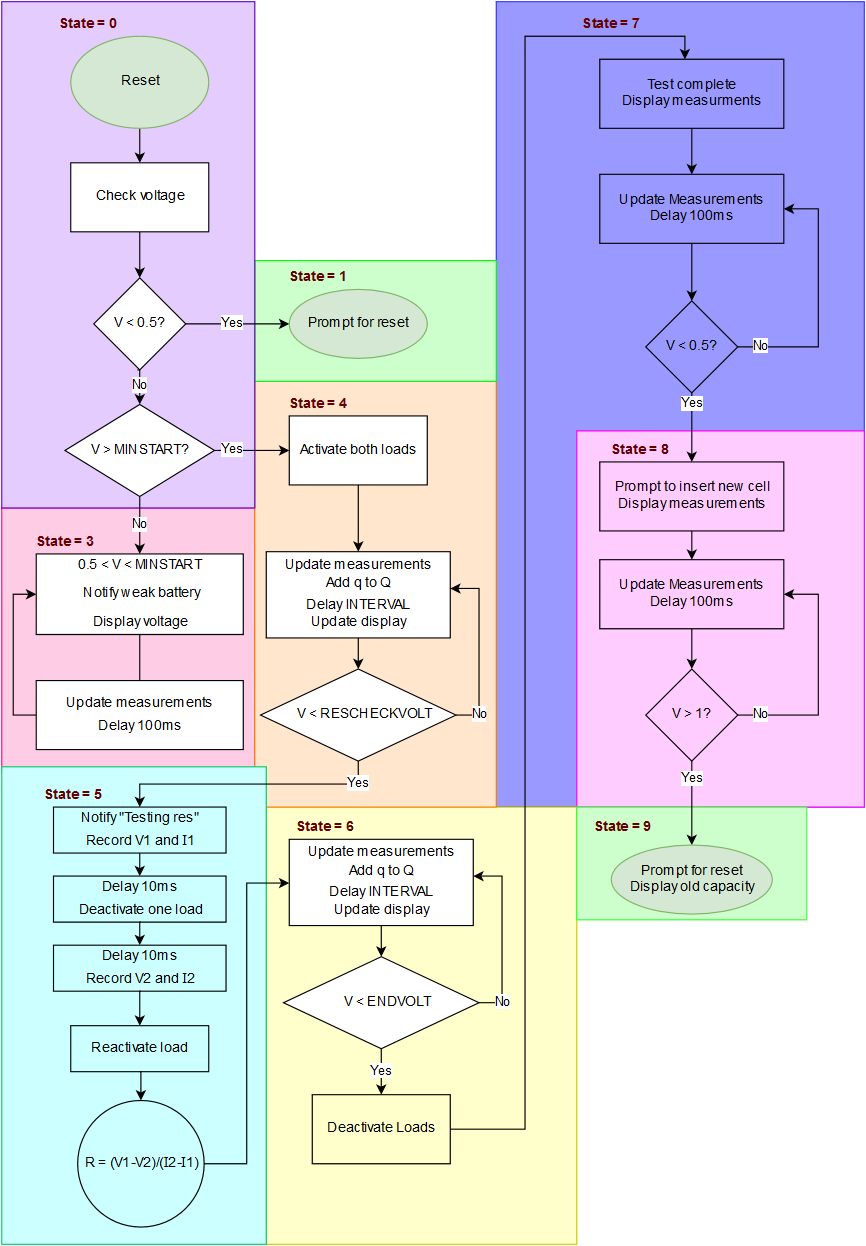

The diagram above was exported from draw.io. Its source (the exported page's mxGraphModel, read from the mxfile embedded in the PNG):
<mxGraphModel dx="1190" dy="736" grid="1" gridSize="10" guides="1" tooltips="1" connect="1" arrows="1" fold="1" page="1" pageScale="1" pageWidth="850" pageHeight="1100" background="#ffffff" math="0" shadow="0">
  <root>
    <mxCell id="0" />
    <mxCell id="1" parent="0" />
    <mxCell id="143" value="" style="whiteSpace=wrap;html=1;strokeColor=#3333FF;fillColor=#9999FF;fontColor=#000000;" vertex="1" parent="1">
      <mxGeometry x="470" y="10" width="320" height="700" as="geometry" />
    </mxCell>
    <mxCell id="144" value="" style="whiteSpace=wrap;html=1;strokeColor=#FF00FF;fillColor=#FFCCFF;fontColor=#000000;" vertex="1" parent="1">
      <mxGeometry x="540" y="383" width="250" height="327" as="geometry" />
    </mxCell>
    <mxCell id="142" value="" style="whiteSpace=wrap;html=1;strokeColor=#CCCC00;fillColor=#FFFFCC;fontColor=#000000;" vertex="1" parent="1">
      <mxGeometry x="270" y="710" width="270" height="380" as="geometry" />
    </mxCell>
    <mxCell id="140" value="" style="whiteSpace=wrap;html=1;strokeColor=#FF0080;fillColor=#FFCCE6;fontColor=#000000;" vertex="1" parent="1">
      <mxGeometry x="40" y="450" width="220" height="230" as="geometry" />
    </mxCell>
    <mxCell id="139" value="" style="whiteSpace=wrap;html=1;strokeColor=#FF8000;fillColor=#FFE6CC;fontColor=#000000;" vertex="1" parent="1">
      <mxGeometry x="260" y="340" width="210" height="370" as="geometry" />
    </mxCell>
    <mxCell id="141" value="" style="whiteSpace=wrap;html=1;strokeColor=#00CC66;fillColor=#CCFFFF;fontColor=#000000;" vertex="1" parent="1">
      <mxGeometry x="40" y="675" width="230" height="415" as="geometry" />
    </mxCell>
    <mxCell id="138" value="" style="whiteSpace=wrap;html=1;strokeColor=#00FF00;fillColor=#CCFFCC;fontColor=#000000;" vertex="1" parent="1">
      <mxGeometry x="260" y="235" width="210" height="105" as="geometry" />
    </mxCell>
    <mxCell id="21" value="" style="ellipse;whiteSpace=wrap;html=1;fontFamily=Helvetica;fontSize=12;fontColor=#000000;align=center;strokeColor=#82b366;fillColor=#d5e8d4;" vertex="1" parent="1">
      <mxGeometry x="290" y="260" width="120" height="60" as="geometry" />
    </mxCell>
    <mxCell id="137" value="" style="whiteSpace=wrap;html=1;strokeColor=#6600CC;fillColor=#E5CCFF;fontColor=#000000;" vertex="1" parent="1">
      <mxGeometry x="40" y="10" width="220" height="440" as="geometry" />
    </mxCell>
    <mxCell id="135" value="" style="whiteSpace=wrap;html=1;strokeColor=#33FF33;fillColor=#CCFFCC;fontColor=#000000;" vertex="1" parent="1">
      <mxGeometry x="540" y="710" width="200" height="98" as="geometry" />
    </mxCell>
    <mxCell id="106" style="edgeStyle=orthogonalEdgeStyle;rounded=0;html=1;exitX=1;exitY=0.5;entryX=0;entryY=0.5;jettySize=auto;orthogonalLoop=1;fontColor=#000000;" edge="1" parent="1" source="88" target="96">
      <mxGeometry relative="1" as="geometry" />
    </mxCell>
    <mxCell id="88" value="" style="ellipse;whiteSpace=wrap;html=1;strokeColor=#000000;fillColor=none;fontColor=#000000;" vertex="1" parent="1">
      <mxGeometry x="106" y="965" width="110" height="110" as="geometry" />
    </mxCell>
    <mxCell id="32" style="edgeStyle=orthogonalEdgeStyle;rounded=0;html=1;exitX=0.5;exitY=1;entryX=0.5;entryY=0;jettySize=auto;orthogonalLoop=1;" edge="1" parent="1" source="16" target="31">
      <mxGeometry relative="1" as="geometry" />
    </mxCell>
    <mxCell id="16" value="Reset" style="ellipse;whiteSpace=wrap;html=1;fillColor=#d5e8d4;strokeColor=#82b366;" vertex="1" parent="1">
      <mxGeometry x="100" y="40" width="120" height="80" as="geometry" />
    </mxCell>
    <mxCell id="34" value="Yes" style="edgeStyle=orthogonalEdgeStyle;rounded=0;html=1;exitX=1;exitY=0.5;entryX=0;entryY=0.5;jettySize=auto;orthogonalLoop=1;" edge="1" parent="1" source="18" target="21">
      <mxGeometry x="-0.1111" relative="1" as="geometry">
        <mxPoint as="offset" />
      </mxGeometry>
    </mxCell>
    <mxCell id="18" value="V &amp;lt; 0.5?&lt;br&gt;" style="rhombus;whiteSpace=wrap;html=1;" vertex="1" parent="1">
      <mxGeometry x="120" y="250" width="80" height="80" as="geometry" />
    </mxCell>
    <mxCell id="55" style="edgeStyle=orthogonalEdgeStyle;rounded=0;html=1;exitX=0.5;exitY=1;entryX=0.5;entryY=0;jettySize=auto;orthogonalLoop=1;" edge="1" parent="1" source="22" target="54">
      <mxGeometry relative="1" as="geometry" />
    </mxCell>
    <mxCell id="22" value="" style="whiteSpace=wrap;html=1;" vertex="1" parent="1">
      <mxGeometry x="290" y="370" width="120" height="60" as="geometry" />
    </mxCell>
    <mxCell id="25" value="State = 1&lt;br&gt;" style="text;html=1;strokeColor=none;fillColor=none;align=center;verticalAlign=middle;whiteSpace=wrap;fontColor=#660000;fontStyle=1" vertex="1" parent="1">
      <mxGeometry x="280" y="240" width="70" height="20" as="geometry" />
    </mxCell>
    <mxCell id="37" value="No" style="edgeStyle=orthogonalEdgeStyle;rounded=0;html=1;exitX=0.75;exitY=0;entryX=0.5;entryY=0;jettySize=auto;orthogonalLoop=1;" edge="1" parent="1" target="35">
      <mxGeometry relative="1" as="geometry">
        <mxPoint x="158" y="330" as="sourcePoint" />
      </mxGeometry>
    </mxCell>
    <mxCell id="27" value="Prompt for reset&lt;br&gt;" style="text;html=1;strokeColor=none;fillColor=none;align=center;verticalAlign=middle;whiteSpace=wrap;" vertex="1" parent="1">
      <mxGeometry x="300" y="280" width="100" height="20" as="geometry" />
    </mxCell>
    <mxCell id="33" style="edgeStyle=orthogonalEdgeStyle;rounded=0;html=1;exitX=0.5;exitY=1;entryX=0.5;entryY=0;jettySize=auto;orthogonalLoop=1;" edge="1" parent="1" source="31" target="18">
      <mxGeometry relative="1" as="geometry" />
    </mxCell>
    <mxCell id="31" value="Check voltage&lt;br&gt;" style="whiteSpace=wrap;html=1;" vertex="1" parent="1">
      <mxGeometry x="100" y="150" width="120" height="60" as="geometry" />
    </mxCell>
    <mxCell id="38" value="Yes" style="edgeStyle=orthogonalEdgeStyle;rounded=0;html=1;exitX=1;exitY=0.5;entryX=0;entryY=0.5;jettySize=auto;orthogonalLoop=1;" edge="1" parent="1" source="35" target="22">
      <mxGeometry x="-0.5385" relative="1" as="geometry">
        <mxPoint as="offset" />
      </mxGeometry>
    </mxCell>
    <mxCell id="42" value="No" style="edgeStyle=orthogonalEdgeStyle;rounded=0;html=1;exitX=0.5;exitY=1;entryX=0.5;entryY=0;jettySize=auto;orthogonalLoop=1;" edge="1" parent="1" source="35" target="41">
      <mxGeometry relative="1" as="geometry" />
    </mxCell>
    <mxCell id="35" value="V &amp;gt; MINSTART?&lt;br&gt;" style="rhombus;whiteSpace=wrap;html=1;" vertex="1" parent="1">
      <mxGeometry x="95" y="360" width="130" height="80" as="geometry" />
    </mxCell>
    <mxCell id="40" value="State = 4&lt;br&gt;" style="text;html=1;strokeColor=none;fillColor=none;align=center;verticalAlign=middle;whiteSpace=wrap;fontColor=#660000;fontStyle=1" vertex="1" parent="1">
      <mxGeometry x="280" y="350" width="70" height="20" as="geometry" />
    </mxCell>
    <mxCell id="41" value="" style="whiteSpace=wrap;html=1;" vertex="1" parent="1">
      <mxGeometry x="70" y="490" width="180" height="70" as="geometry" />
    </mxCell>
    <mxCell id="44" value="0.5 &amp;lt; V &amp;lt; MINSTART&lt;br&gt;" style="text;html=1;strokeColor=none;fillColor=none;align=center;verticalAlign=middle;whiteSpace=wrap;" vertex="1" parent="1">
      <mxGeometry x="90" y="490" width="140" height="20" as="geometry" />
    </mxCell>
    <mxCell id="45" value="Notify weak battery&lt;br&gt;" style="text;html=1;strokeColor=none;fillColor=none;align=center;verticalAlign=middle;whiteSpace=wrap;" vertex="1" parent="1">
      <mxGeometry x="101" y="515" width="120" height="20" as="geometry" />
    </mxCell>
    <mxCell id="51" style="edgeStyle=orthogonalEdgeStyle;rounded=0;html=1;exitX=0.5;exitY=1;entryX=0.5;entryY=0;jettySize=auto;orthogonalLoop=1;" edge="1" parent="1" source="46" target="48">
      <mxGeometry relative="1" as="geometry" />
    </mxCell>
    <mxCell id="46" value="Display voltage&lt;br&gt;" style="text;html=1;strokeColor=none;fillColor=none;align=center;verticalAlign=middle;whiteSpace=wrap;" vertex="1" parent="1">
      <mxGeometry x="115" y="540" width="90" height="20" as="geometry" />
    </mxCell>
    <mxCell id="50" style="edgeStyle=orthogonalEdgeStyle;rounded=0;html=1;exitX=0;exitY=0.5;entryX=0;entryY=0.5;jettySize=auto;orthogonalLoop=1;" edge="1" parent="1" source="47" target="41">
      <mxGeometry relative="1" as="geometry" />
    </mxCell>
    <mxCell id="47" value="" style="whiteSpace=wrap;html=1;" vertex="1" parent="1">
      <mxGeometry x="70" y="600" width="180" height="60" as="geometry" />
    </mxCell>
    <mxCell id="48" value="Update measurements&lt;br&gt;" style="text;html=1;strokeColor=none;fillColor=none;align=center;verticalAlign=middle;whiteSpace=wrap;" vertex="1" parent="1">
      <mxGeometry x="85" y="610" width="150" height="20" as="geometry" />
    </mxCell>
    <mxCell id="49" value="Delay 100ms&lt;br&gt;" style="text;html=1;strokeColor=none;fillColor=none;align=center;verticalAlign=middle;whiteSpace=wrap;" vertex="1" parent="1">
      <mxGeometry x="103" y="630" width="115" height="20" as="geometry" />
    </mxCell>
    <mxCell id="52" value="State = 3&lt;br&gt;" style="text;html=1;strokeColor=none;fillColor=none;align=center;verticalAlign=middle;whiteSpace=wrap;fontColor=#660000;fontStyle=1" vertex="1" parent="1">
      <mxGeometry x="65" y="470" width="60" height="20" as="geometry" />
    </mxCell>
    <mxCell id="53" value="Activate both loads&lt;br&gt;" style="text;html=1;strokeColor=none;fillColor=none;align=center;verticalAlign=middle;whiteSpace=wrap;" vertex="1" parent="1">
      <mxGeometry x="295" y="390" width="110" height="20" as="geometry" />
    </mxCell>
    <mxCell id="62" style="edgeStyle=orthogonalEdgeStyle;rounded=0;html=1;exitX=0.5;exitY=1;entryX=0.5;entryY=0;jettySize=auto;orthogonalLoop=1;fontColor=#000000;" edge="1" parent="1" source="54" target="60">
      <mxGeometry relative="1" as="geometry" />
    </mxCell>
    <mxCell id="54" value="" style="whiteSpace=wrap;html=1;" vertex="1" parent="1">
      <mxGeometry x="270" y="488" width="160" height="75" as="geometry" />
    </mxCell>
    <mxCell id="56" value="Update measurements&lt;br&gt;" style="text;html=1;strokeColor=none;fillColor=none;align=center;verticalAlign=middle;whiteSpace=wrap;" vertex="1" parent="1">
      <mxGeometry x="280" y="490" width="140" height="20" as="geometry" />
    </mxCell>
    <mxCell id="57" value="Add q to Q&lt;br&gt;" style="text;html=1;strokeColor=none;fillColor=none;align=center;verticalAlign=middle;whiteSpace=wrap;" vertex="1" parent="1">
      <mxGeometry x="310" y="506" width="80" height="20" as="geometry" />
    </mxCell>
    <mxCell id="58" value="Delay INTERVAL&lt;br&gt;" style="text;html=1;strokeColor=none;fillColor=none;align=center;verticalAlign=middle;whiteSpace=wrap;" vertex="1" parent="1">
      <mxGeometry x="295" y="525" width="110" height="20" as="geometry" />
    </mxCell>
    <mxCell id="63" value="No" style="edgeStyle=orthogonalEdgeStyle;rounded=0;html=1;exitX=1;exitY=0.5;entryX=1;entryY=0.427;entryPerimeter=0;jettySize=auto;orthogonalLoop=1;fontColor=#000000;" edge="1" parent="1" source="60" target="54">
      <mxGeometry x="-0.7419" relative="1" as="geometry">
        <mxPoint as="offset" />
      </mxGeometry>
    </mxCell>
    <mxCell id="68" value="Yes" style="edgeStyle=orthogonalEdgeStyle;rounded=0;html=1;exitX=0.5;exitY=1;entryX=0.5;entryY=0;jettySize=auto;orthogonalLoop=1;fontColor=#000000;" edge="1" parent="1" source="60" target="65">
      <mxGeometry x="-0.8261" relative="1" as="geometry">
        <Array as="points">
          <mxPoint x="350" y="690" />
          <mxPoint x="160" y="690" />
        </Array>
        <mxPoint as="offset" />
      </mxGeometry>
    </mxCell>
    <mxCell id="60" value="" style="rhombus;whiteSpace=wrap;html=1;" vertex="1" parent="1">
      <mxGeometry x="265" y="590" width="170" height="80" as="geometry" />
    </mxCell>
    <mxCell id="61" value="V &amp;lt; RESCHECKVOLT&lt;br&gt;" style="text;html=1;strokeColor=none;fillColor=none;align=center;verticalAlign=middle;whiteSpace=wrap;fontColor=#000000;" vertex="1" parent="1">
      <mxGeometry x="285" y="620" width="140" height="20" as="geometry" />
    </mxCell>
    <mxCell id="84" style="edgeStyle=orthogonalEdgeStyle;rounded=0;html=1;exitX=0.5;exitY=1;entryX=0.5;entryY=0;jettySize=auto;orthogonalLoop=1;fontColor=#000000;" edge="1" parent="1" source="65" target="79">
      <mxGeometry relative="1" as="geometry" />
    </mxCell>
    <mxCell id="65" value="" style="whiteSpace=wrap;html=1;strokeColor=#000000;fillColor=none;fontColor=#000000;" vertex="1" parent="1">
      <mxGeometry x="85" y="710" width="150" height="40" as="geometry" />
    </mxCell>
    <mxCell id="66" value="State = 5&lt;br&gt;" style="text;html=1;strokeColor=none;fillColor=none;align=center;verticalAlign=middle;whiteSpace=wrap;fontColor=#660000;fontStyle=1" vertex="1" parent="1">
      <mxGeometry x="63" y="690" width="77" height="20" as="geometry" />
    </mxCell>
    <mxCell id="67" value="Update display&lt;br&gt;" style="text;html=1;strokeColor=none;fillColor=none;align=center;verticalAlign=middle;whiteSpace=wrap;fontColor=#000000;" vertex="1" parent="1">
      <mxGeometry x="300" y="540" width="100" height="20" as="geometry" />
    </mxCell>
    <mxCell id="69" value="Notify &quot;Testing res&quot;&lt;br&gt;" style="text;html=1;strokeColor=none;fillColor=none;align=center;verticalAlign=middle;whiteSpace=wrap;fontColor=#000000;" vertex="1" parent="1">
      <mxGeometry x="100" y="710" width="120" height="20" as="geometry" />
    </mxCell>
    <mxCell id="72" value="Record V1 and &lt;font face=&quot;Times New Roman&quot;&gt;I&lt;/font&gt;1&lt;br&gt;" style="text;html=1;strokeColor=none;fillColor=none;align=center;verticalAlign=middle;whiteSpace=wrap;fontColor=#000000;" vertex="1" parent="1">
      <mxGeometry x="92" y="730" width="137" height="20" as="geometry" />
    </mxCell>
    <mxCell id="77" value="R = (V1-V2)/(&lt;font face=&quot;Times New Roman&quot;&gt;I&lt;/font&gt;2-&lt;font face=&quot;Times New Roman&quot;&gt;I&lt;/font&gt;1)&lt;br&gt;" style="text;html=1;strokeColor=none;fillColor=none;align=center;verticalAlign=middle;whiteSpace=wrap;fontColor=#000000;" vertex="1" parent="1">
      <mxGeometry x="109" y="1010" width="105" height="20" as="geometry" />
    </mxCell>
    <mxCell id="78" value="" style="whiteSpace=wrap;html=1;strokeColor=#000000;fillColor=none;fontColor=#000000;" vertex="1" parent="1">
      <mxGeometry x="85" y="770" width="150" height="40" as="geometry" />
    </mxCell>
    <mxCell id="79" value="Delay 10ms&lt;br&gt;" style="text;html=1;strokeColor=none;fillColor=none;align=center;verticalAlign=middle;whiteSpace=wrap;fontColor=#000000;" vertex="1" parent="1">
      <mxGeometry x="100" y="770" width="120" height="20" as="geometry" />
    </mxCell>
    <mxCell id="89" style="edgeStyle=orthogonalEdgeStyle;rounded=0;html=1;exitX=0.5;exitY=1;entryX=0.5;entryY=0;jettySize=auto;orthogonalLoop=1;fontColor=#000000;" edge="1" parent="1" source="80" target="86">
      <mxGeometry relative="1" as="geometry" />
    </mxCell>
    <mxCell id="80" value="Deactivate one load&lt;br&gt;" style="text;html=1;strokeColor=none;fillColor=none;align=center;verticalAlign=middle;whiteSpace=wrap;fontColor=#000000;" vertex="1" parent="1">
      <mxGeometry x="92" y="790" width="137" height="20" as="geometry" />
    </mxCell>
    <mxCell id="85" value="" style="whiteSpace=wrap;html=1;strokeColor=#000000;fillColor=none;fontColor=#000000;" vertex="1" parent="1">
      <mxGeometry x="85" y="830" width="150" height="40" as="geometry" />
    </mxCell>
    <mxCell id="86" value="Delay 10ms&lt;br&gt;" style="text;html=1;strokeColor=none;fillColor=none;align=center;verticalAlign=middle;whiteSpace=wrap;fontColor=#000000;" vertex="1" parent="1">
      <mxGeometry x="100" y="830" width="120" height="20" as="geometry" />
    </mxCell>
    <mxCell id="94" style="edgeStyle=orthogonalEdgeStyle;rounded=0;html=1;exitX=0.5;exitY=1;entryX=0.5;entryY=0;jettySize=auto;orthogonalLoop=1;fontColor=#000000;" edge="1" parent="1" source="87" target="92">
      <mxGeometry relative="1" as="geometry" />
    </mxCell>
    <mxCell id="87" value="Record V2 and &lt;font face=&quot;Times New Roman&quot;&gt;I&lt;/font&gt;2&lt;br&gt;" style="text;html=1;strokeColor=none;fillColor=none;align=center;verticalAlign=middle;whiteSpace=wrap;fontColor=#000000;" vertex="1" parent="1">
      <mxGeometry x="92" y="850" width="137" height="20" as="geometry" />
    </mxCell>
    <mxCell id="91" value="State = 0&lt;br&gt;" style="text;html=1;strokeColor=none;fillColor=none;align=center;verticalAlign=middle;whiteSpace=wrap;fontColor=#660000;fontStyle=1" vertex="1" parent="1">
      <mxGeometry x="80" y="20" width="70" height="20" as="geometry" />
    </mxCell>
    <mxCell id="93" style="edgeStyle=orthogonalEdgeStyle;rounded=0;html=1;exitX=0.5;exitY=1;entryX=0.5;entryY=0;jettySize=auto;orthogonalLoop=1;fontColor=#000000;" edge="1" parent="1" source="92" target="88">
      <mxGeometry relative="1" as="geometry" />
    </mxCell>
    <mxCell id="92" value="Reactivate load&lt;br&gt;" style="whiteSpace=wrap;html=1;strokeColor=#000000;fillColor=none;fontColor=#000000;" vertex="1" parent="1">
      <mxGeometry x="100" y="900" width="120" height="40" as="geometry" />
    </mxCell>
    <mxCell id="95" style="edgeStyle=orthogonalEdgeStyle;rounded=0;html=1;exitX=0.5;exitY=1;entryX=0.5;entryY=0;jettySize=auto;orthogonalLoop=1;fontColor=#000000;" edge="1" source="96" target="101" parent="1">
      <mxGeometry x="370" y="813" as="geometry" />
    </mxCell>
    <mxCell id="96" value="" style="whiteSpace=wrap;html=1;" vertex="1" parent="1">
      <mxGeometry x="290" y="738" width="160" height="75" as="geometry" />
    </mxCell>
    <mxCell id="97" value="Update measurements&lt;br&gt;" style="text;html=1;strokeColor=none;fillColor=none;align=center;verticalAlign=middle;whiteSpace=wrap;" vertex="1" parent="1">
      <mxGeometry x="300" y="740" width="140" height="20" as="geometry" />
    </mxCell>
    <mxCell id="98" value="Add q to Q&lt;br&gt;" style="text;html=1;strokeColor=none;fillColor=none;align=center;verticalAlign=middle;whiteSpace=wrap;" vertex="1" parent="1">
      <mxGeometry x="330" y="756" width="80" height="20" as="geometry" />
    </mxCell>
    <mxCell id="99" value="Delay INTERVAL&lt;br&gt;" style="text;html=1;strokeColor=none;fillColor=none;align=center;verticalAlign=middle;whiteSpace=wrap;" vertex="1" parent="1">
      <mxGeometry x="315" y="775" width="110" height="20" as="geometry" />
    </mxCell>
    <mxCell id="100" value="No" style="edgeStyle=orthogonalEdgeStyle;rounded=0;html=1;exitX=1;exitY=0.5;entryX=1;entryY=0.427;entryPerimeter=0;jettySize=auto;orthogonalLoop=1;fontColor=#000000;" edge="1" source="101" target="96" parent="1">
      <mxGeometry as="geometry">
        <mxPoint x="23" y="55" as="offset" />
      </mxGeometry>
    </mxCell>
    <mxCell id="109" value="Yes" style="edgeStyle=orthogonalEdgeStyle;rounded=0;html=1;exitX=0.5;exitY=1;entryX=0.5;entryY=0;jettySize=auto;orthogonalLoop=1;fontColor=#000000;" edge="1" parent="1" source="101" target="108">
      <mxGeometry relative="1" as="geometry" />
    </mxCell>
    <mxCell id="101" value="" style="rhombus;whiteSpace=wrap;html=1;" vertex="1" parent="1">
      <mxGeometry x="285" y="840" width="170" height="80" as="geometry" />
    </mxCell>
    <mxCell id="102" value="V &amp;lt; ENDVOLT&lt;br&gt;" style="text;html=1;strokeColor=none;fillColor=none;align=center;verticalAlign=middle;whiteSpace=wrap;fontColor=#000000;" vertex="1" parent="1">
      <mxGeometry x="305" y="870" width="140" height="20" as="geometry" />
    </mxCell>
    <mxCell id="104" value="Update display&lt;br&gt;" style="text;html=1;strokeColor=none;fillColor=none;align=center;verticalAlign=middle;whiteSpace=wrap;fontColor=#000000;" vertex="1" parent="1">
      <mxGeometry x="320" y="790" width="100" height="20" as="geometry" />
    </mxCell>
    <mxCell id="112" style="edgeStyle=orthogonalEdgeStyle;rounded=0;html=1;exitX=1;exitY=0.5;entryX=0.463;entryY=0;entryPerimeter=0;jettySize=auto;orthogonalLoop=1;fontColor=#000000;" edge="1" parent="1" source="108" target="111">
      <mxGeometry relative="1" as="geometry" />
    </mxCell>
    <mxCell id="108" value="Deactivate Loads&lt;br&gt;" style="whiteSpace=wrap;html=1;strokeColor=#000000;fillColor=none;fontColor=#000000;" vertex="1" parent="1">
      <mxGeometry x="310" y="960" width="120" height="60" as="geometry" />
    </mxCell>
    <mxCell id="110" value="State = 6&lt;br&gt;" style="text;html=1;strokeColor=none;fillColor=none;align=center;verticalAlign=middle;whiteSpace=wrap;fontColor=#660000;fontStyle=1" vertex="1" parent="1">
      <mxGeometry x="273" y="718" width="95" height="20" as="geometry" />
    </mxCell>
    <mxCell id="117" style="edgeStyle=orthogonalEdgeStyle;rounded=0;html=1;exitX=0.5;exitY=1;entryX=0.5;entryY=0;jettySize=auto;orthogonalLoop=1;fontColor=#000000;" edge="1" parent="1" source="111" target="114">
      <mxGeometry relative="1" as="geometry" />
    </mxCell>
    <mxCell id="111" value="Test complete&lt;br&gt;Display measurments&lt;br&gt;" style="whiteSpace=wrap;html=1;strokeColor=#000000;fillColor=none;fontColor=#000000;" vertex="1" parent="1">
      <mxGeometry x="560" y="60" width="160" height="60" as="geometry" />
    </mxCell>
    <mxCell id="113" value="State = 7&lt;br&gt;" style="text;html=1;strokeColor=none;fillColor=none;align=center;verticalAlign=middle;whiteSpace=wrap;fontColor=#660000;fontStyle=1" vertex="1" parent="1">
      <mxGeometry x="530" y="20" width="80" height="20" as="geometry" />
    </mxCell>
    <mxCell id="119" style="edgeStyle=orthogonalEdgeStyle;rounded=0;html=1;exitX=0.5;exitY=1;entryX=0.5;entryY=0;jettySize=auto;orthogonalLoop=1;fontColor=#000000;" edge="1" parent="1" source="114" target="118">
      <mxGeometry relative="1" as="geometry" />
    </mxCell>
    <mxCell id="114" value="Update Measurements&lt;br&gt;Delay 100ms&lt;br&gt;" style="whiteSpace=wrap;html=1;strokeColor=#000000;fillColor=none;fontColor=#000000;" vertex="1" parent="1">
      <mxGeometry x="560" y="160" width="160" height="60" as="geometry" />
    </mxCell>
    <mxCell id="120" value="No" style="edgeStyle=orthogonalEdgeStyle;rounded=0;html=1;exitX=1;exitY=0.5;entryX=1;entryY=0.5;jettySize=auto;orthogonalLoop=1;fontColor=#000000;" edge="1" parent="1" source="118" target="114">
      <mxGeometry x="-0.8182" relative="1" as="geometry">
        <Array as="points">
          <mxPoint x="750" y="310" />
          <mxPoint x="750" y="190" />
        </Array>
        <mxPoint as="offset" />
      </mxGeometry>
    </mxCell>
    <mxCell id="123" value="Yes" style="edgeStyle=orthogonalEdgeStyle;rounded=0;html=1;exitX=0.5;exitY=1;jettySize=auto;orthogonalLoop=1;fontColor=#000000;" edge="1" parent="1" source="118" target="122">
      <mxGeometry x="-0.6667" relative="1" as="geometry">
        <mxPoint as="offset" />
      </mxGeometry>
    </mxCell>
    <mxCell id="118" value="V &amp;lt; 0.5?&lt;br&gt;" style="rhombus;whiteSpace=wrap;html=1;strokeColor=#000000;fillColor=none;fontColor=#000000;" vertex="1" parent="1">
      <mxGeometry x="600" y="270" width="80" height="80" as="geometry" />
    </mxCell>
    <mxCell id="129" style="edgeStyle=orthogonalEdgeStyle;rounded=0;html=1;exitX=0.5;exitY=1;entryX=0.5;entryY=0;jettySize=auto;orthogonalLoop=1;fontColor=#000000;" edge="1" parent="1" source="122" target="127">
      <mxGeometry relative="1" as="geometry" />
    </mxCell>
    <mxCell id="122" value="Prompt to insert new cell&lt;br&gt;Display measurements&lt;br&gt;" style="whiteSpace=wrap;html=1;strokeColor=#000000;fillColor=none;fontColor=#000000;" vertex="1" parent="1">
      <mxGeometry x="560" y="410" width="160" height="60" as="geometry" />
    </mxCell>
    <mxCell id="124" value="State = 8&lt;br&gt;" style="text;html=1;strokeColor=none;fillColor=none;align=center;verticalAlign=middle;whiteSpace=wrap;fontColor=#660000;fontStyle=1" vertex="1" parent="1">
      <mxGeometry x="560" y="390" width="70" height="20" as="geometry" />
    </mxCell>
    <mxCell id="130" style="edgeStyle=orthogonalEdgeStyle;rounded=0;html=1;exitX=0.5;exitY=1;entryX=0.5;entryY=0;jettySize=auto;orthogonalLoop=1;fontColor=#000000;" edge="1" parent="1" source="127" target="128">
      <mxGeometry relative="1" as="geometry" />
    </mxCell>
    <mxCell id="127" value="Update Measurements&lt;br&gt;Delay 100ms&lt;br&gt;" style="whiteSpace=wrap;html=1;strokeColor=#000000;fillColor=none;fontColor=#000000;" vertex="1" parent="1">
      <mxGeometry x="560" y="495" width="160" height="60" as="geometry" />
    </mxCell>
    <mxCell id="131" value="No" style="edgeStyle=orthogonalEdgeStyle;rounded=0;html=1;exitX=1;exitY=0.5;entryX=1;entryY=0.5;jettySize=auto;orthogonalLoop=1;fontColor=#000000;" edge="1" parent="1" source="128" target="127">
      <mxGeometry x="-0.8049" relative="1" as="geometry">
        <Array as="points">
          <mxPoint x="750" y="630" />
          <mxPoint x="750" y="525" />
        </Array>
        <mxPoint as="offset" />
      </mxGeometry>
    </mxCell>
    <mxCell id="133" value="Yes&lt;br&gt;" style="edgeStyle=orthogonalEdgeStyle;rounded=0;html=1;exitX=0.5;exitY=1;entryX=0.5;entryY=0;jettySize=auto;orthogonalLoop=1;fontColor=#000000;" edge="1" parent="1" source="128" target="132">
      <mxGeometry x="-0.5556" relative="1" as="geometry">
        <mxPoint as="offset" />
      </mxGeometry>
    </mxCell>
    <mxCell id="128" value="V &amp;gt; 1?&lt;br&gt;" style="rhombus;whiteSpace=wrap;html=1;strokeColor=#000000;fillColor=none;fontColor=#000000;" vertex="1" parent="1">
      <mxGeometry x="600" y="590" width="80" height="80" as="geometry" />
    </mxCell>
    <mxCell id="132" value="Prompt for reset&lt;br&gt;Display old capacity&lt;br&gt;" style="ellipse;whiteSpace=wrap;html=1;fontFamily=Helvetica;fontSize=12;fontColor=#000000;align=center;strokeColor=#82b366;fillColor=#d5e8d4;" vertex="1" parent="1">
      <mxGeometry x="570" y="743" width="140" height="60" as="geometry" />
    </mxCell>
    <mxCell id="136" value="State = 9&lt;br&gt;" style="text;html=1;strokeColor=none;fillColor=none;align=center;verticalAlign=middle;whiteSpace=wrap;fontColor=#660000;fontStyle=1" vertex="1" parent="1">
      <mxGeometry x="550" y="718" width="60" height="20" as="geometry" />
    </mxCell>
  </root>
</mxGraphModel>